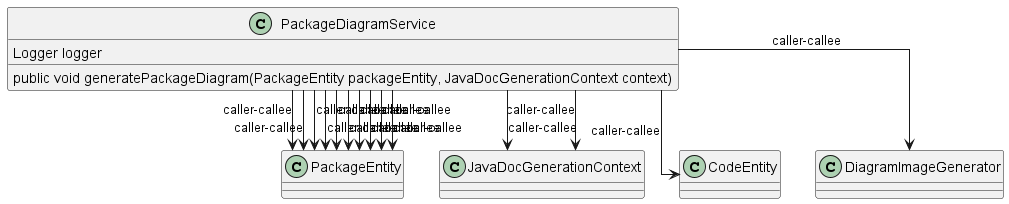

The diagram above was rendered by PlantUML. Its source (embedded in the PNG):
@startuml
skinparam linetype Ortho
class PackageDiagramService {
    Logger logger
    public void generatePackageDiagram(PackageEntity packageEntity, JavaDocGenerationContext context)
}
PackageDiagramService --> PackageEntity : caller-callee
PackageDiagramService --> JavaDocGenerationContext : caller-callee
PackageDiagramService --> PackageEntity : caller-callee
PackageDiagramService --> PackageEntity : caller-callee
PackageDiagramService --> PackageEntity : caller-callee
PackageDiagramService --> CodeEntity : caller-callee
PackageDiagramService --> PackageEntity : caller-callee
PackageDiagramService --> JavaDocGenerationContext : caller-callee
PackageDiagramService --> DiagramImageGenerator : caller-callee
PackageDiagramService --> PackageEntity : caller-callee
PackageDiagramService --> PackageEntity : caller-callee
PackageDiagramService --> PackageEntity : caller-callee
PackageDiagramService --> PackageEntity : caller-callee
PackageDiagramService --> PackageEntity : caller-callee
@enduml